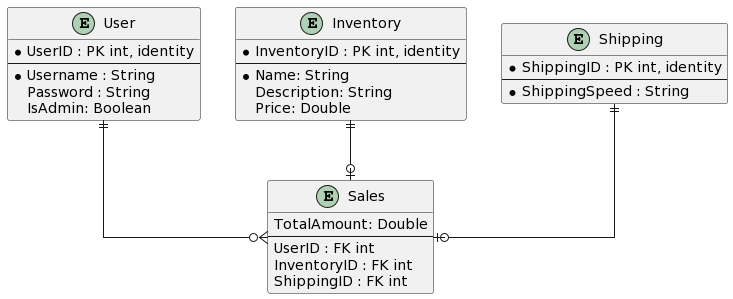

The diagram above was rendered by PlantUML. Its source (embedded in the PNG):
@startuml
' hide the spot
' hide circle

' avoid problems with angled crows feet
skinparam linetype ortho

entity "User" as e01 {
  *UserID : PK int, identity
  --
  *Username : String
  Password : String
  IsAdmin: Boolean
}

entity "Inventory" as e02 {
  *InventoryID : PK int, identity
  --
  *Name: String
  Description: String
  Price: Double
}

entity "Sales" as e03 {
  TotalAmount: Double
  --
  UserID : FK int
  InventoryID : FK int
  ShippingID : FK int
}

entity "Shipping" as e04 {
  *ShippingID : PK int, identity
  --
  *ShippingSpeed : String
}

e01 ||--o{ e03
e02 ||--o| e03
e04 ||--o| e03
@enduml